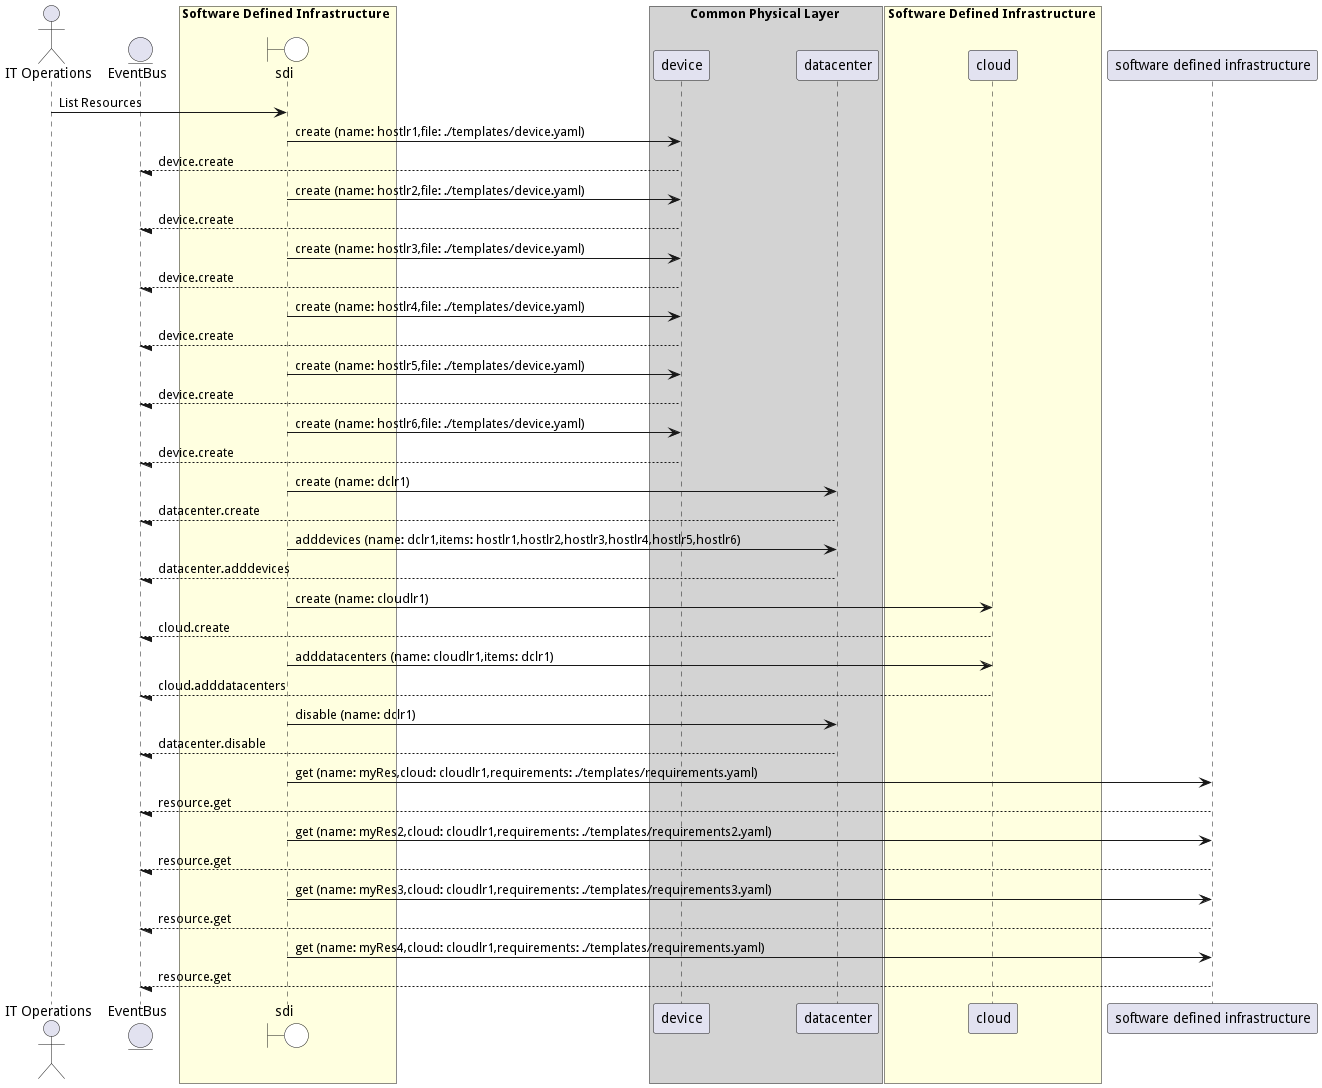

The diagram above was rendered by PlantUML. Its source (embedded in the PNG):
@startuml

actor "IT Operations"


entity EventBus

box Software Defined Infrastructure #lightyellow
    boundary sdi #white
end box


box Common Physical Layer #lightgray
            participant device
            participant datacenter
    end box

box Software Defined Infrastructure #lightyellow
            participant cloud
    end box


"IT Operations" -> sdi: List Resources

    sdi -> "device": create (name: hostlr1,file: ./templates/device.yaml)

    "device" --/ EventBus: device.create

    sdi -> "device": create (name: hostlr2,file: ./templates/device.yaml)

    "device" --/ EventBus: device.create

    sdi -> "device": create (name: hostlr3,file: ./templates/device.yaml)

    "device" --/ EventBus: device.create

    sdi -> "device": create (name: hostlr4,file: ./templates/device.yaml)

    "device" --/ EventBus: device.create

    sdi -> "device": create (name: hostlr5,file: ./templates/device.yaml)

    "device" --/ EventBus: device.create

    sdi -> "device": create (name: hostlr6,file: ./templates/device.yaml)

    "device" --/ EventBus: device.create

    sdi -> "datacenter": create (name: dclr1)

    "datacenter" --/ EventBus: datacenter.create

    sdi -> "datacenter": adddevices (name: dclr1,items: hostlr1,hostlr2,hostlr3,hostlr4,hostlr5,hostlr6)

    "datacenter" --/ EventBus: datacenter.adddevices

    sdi -> "cloud": create (name: cloudlr1)

    "cloud" --/ EventBus: cloud.create

    sdi -> "cloud": adddatacenters (name: cloudlr1,items: dclr1)

    "cloud" --/ EventBus: cloud.adddatacenters

    sdi -> "datacenter": disable (name: dclr1)

    "datacenter" --/ EventBus: datacenter.disable

    sdi -> "software defined infrastructure": get (name: myRes,cloud: cloudlr1,requirements: ./templates/requirements.yaml)

    "software defined infrastructure" --/ EventBus: resource.get

    sdi -> "software defined infrastructure": get (name: myRes2,cloud: cloudlr1,requirements: ./templates/requirements2.yaml)

    "software defined infrastructure" --/ EventBus: resource.get

    sdi -> "software defined infrastructure": get (name: myRes3,cloud: cloudlr1,requirements: ./templates/requirements3.yaml)

    "software defined infrastructure" --/ EventBus: resource.get

    sdi -> "software defined infrastructure": get (name: myRes4,cloud: cloudlr1,requirements: ./templates/requirements.yaml)

    "software defined infrastructure" --/ EventBus: resource.get



@enduml